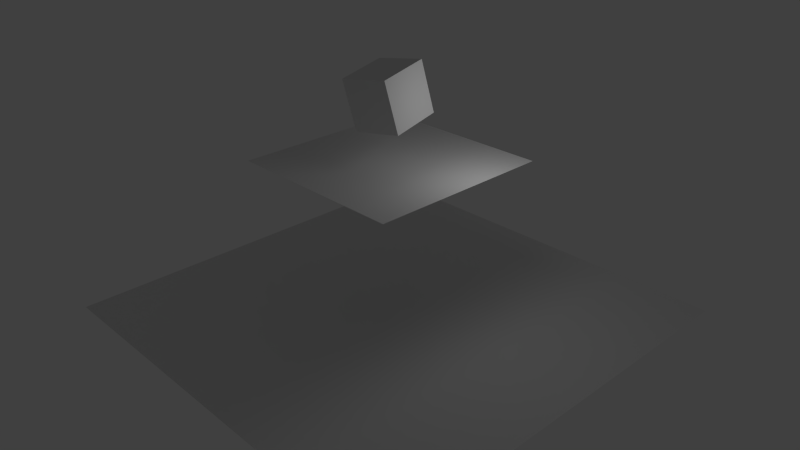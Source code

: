 # Source: TestGhostSensor.blend  (saved by Blender 2.62.3; exported with 4.5.12 LTS)
import bpy
from mathutils import Matrix  # noqa: F401  (used for matrix-valued properties, if any)

bpy.ops.wm.read_factory_settings(use_empty=True)
scene = bpy.context.scene
scene.name = 'Scene'

# ---- collections
col_collection_1 = bpy.data.collections.new('Collection 1'); scene.collection.children.link(col_collection_1)

# ---- materials (node trees are filled in below, after node groups)
mat_material = bpy.data.materials.new('Material')
mat_material.alpha_threshold = 0.0
mat_material.roughness = 0.5
mat_material.line_color = (0.0, 0.0, 0.0, 1.0)

# ---- material node trees

# ---- world
world_world = bpy.data.worlds.new('World'); scene.world = world_world
world_world.color = (0.05088, 0.05088, 0.05088)
world_world.use_sun_shadow = False
world_world.sun_shadow_jitter_overblur = 0.0
world_world.cycles.sampling_method = 'MANUAL'
world_world.cycles.sample_map_resolution = 256

# ---- cameras
cam_camera = bpy.data.cameras.new('Camera')
cam_camera.clip_end = 100.0
cam_camera.lens = 35.0
cam_camera.sensor_width = 32.0
cam_camera.sensor_height = 18.0
cam_camera.ortho_scale = 7.314
cam_camera.dof.focus_distance = 0.0
cam_camera.dof.aperture_fstop = 128.0

# ---- lights
light_lamp = bpy.data.lights.new('Lamp', 'POINT')
light_lamp.transmission_factor = 0.0
light_lamp.cutoff_distance = 30.0
light_lamp.energy = 100.0
light_lamp.shadow_buffer_clip_start = 1.001
light_lamp.shadow_soft_size = 1.0
light_lamp.shadow_maximum_resolution = 0.006
light_lamp.use_absolute_resolution = True
light_lamp.cycles.use_multiple_importance_sampling = False

# ---- meshes
me_plane_001 = bpy.data.meshes.new('Plane.001')
me_plane_001.from_pydata([(1.0, -1.0, 0.0), (-1.0, -1.0, 0.0), (1.0, 1.0, 0.0), (-1.0, 1.0, 0.0)], [], [(2, 3, 1, 0)])
me_plane_001.use_remesh_preserve_volume = False
me_plane_001.use_remesh_preserve_attributes = False
me_plane_001.use_mirror_vertex_groups = False
me_plane_001.update()
me_plane = bpy.data.meshes.new('Plane')
me_plane.from_pydata([(1.0, -1.0, 0.0), (-1.0, -1.0, 0.0), (1.0, 1.0, 0.0), (-1.0, 1.0, 0.0)], [], [(2, 3, 1, 0)])
me_plane.use_remesh_preserve_volume = False
me_plane.use_remesh_preserve_attributes = False
me_plane.use_mirror_vertex_groups = False
me_plane.update()
me_cube = bpy.data.meshes.new('Cube')
me_cube.from_pydata([(1.0, 1.0, -1.0), (1.0, -1.0, -1.0), (-1.0, -1.0, -1.0), (-1.0, 1.0, -1.0), (1.0, 1.0, 1.0), (1.0, -1.0, 1.0), (-1.0, -1.0, 1.0), (-1.0, 1.0, 1.0)], [], [(0, 1, 2, 3), (4, 7, 6, 5), (0, 4, 5, 1), (1, 5, 6, 2), (2, 6, 7, 3), (4, 0, 3, 7)])
_ca = me_cube.color_attributes.new('Col', 'BYTE_COLOR', 'CORNER')
_ca.data.foreach_set('color', [1.0, 1.0, 1.0, 1.0, 1.0, 1.0, 1.0, 1.0, 1.0, 1.0, 1.0, 1.0, 1.0, 1.0, 1.0, 1.0, 1.0, 1.0, 1.0, 1.0, 1.0, 1.0, 1.0, 1.0, 1.0, 1.0, 1.0, 1.0, 1.0, 1.0, 1.0, 1.0, 1.0, 1.0, 1.0, 1.0, 1.0, 1.0, 1.0, 1.0, 1.0, 1.0, 1.0, 1.0, 1.0, 1.0, 1.0, 1.0, 1.0, 1.0, 1.0, 1.0, 1.0, 1.0, 1.0, 1.0, 1.0, 1.0, 1.0, 1.0, 1.0, 1.0, 1.0, 1.0, 1.0, 1.0, 1.0, 1.0, 1.0, 1.0, 1.0, 1.0, 1.0, 1.0, 1.0, 1.0, 1.0, 1.0, 1.0, 1.0, 1.0, 1.0, 1.0, 1.0, 1.0, 1.0, 1.0, 1.0, 1.0, 1.0, 1.0, 1.0, 1.0, 1.0, 1.0, 1.0])
me_cube.materials.append(mat_material)
me_cube.use_remesh_preserve_volume = False
me_cube.use_remesh_preserve_attributes = False
me_cube.use_mirror_vertex_groups = False
me_cube.update()

# ---- objects
ob_empty = bpy.data.objects.new('Empty', None)
ob_plane_001 = bpy.data.objects.new('Plane.001', me_plane_001)
ob_plane = bpy.data.objects.new('Plane', me_plane)
ob_cube = bpy.data.objects.new('Cube', me_cube)
ob_lamp = bpy.data.objects.new('Lamp', light_lamp)
ob_camera = bpy.data.objects.new('Camera', cam_camera)

# ---- transforms, parenting, visibility, modifiers, constraints
ob_empty.location = (0.0, 0.0, 9.809)
ob_empty.empty_image_offset = (0.0, 0.0)
ob_empty.lineart.crease_threshold = 0.0
ob_plane_001.location = (0.0, 0.0, 3.004)
ob_plane_001.scale = (3.65, 3.65, 3.65)
ob_plane_001.lineart.crease_threshold = 0.0
ob_plane.location = (0.0, 0.0, -3.297)
ob_plane.scale = (8.65, 8.65, 8.65)
ob_plane.lineart.crease_threshold = 0.0
ob_cube.location = (0.0, 0.0, 5.456)
ob_cube.rotation_euler = (0.152, -0.1562, 0.09673)
ob_cube.lock_rotations_4d = False
ob_cube.empty_display_type = 'ARROWS'
ob_cube.lineart.crease_threshold = 0.0
ob_lamp.location = (4.076, 1.005, 5.904)
ob_lamp.rotation_euler = (0.6503, 0.05522, 1.866)
ob_lamp.lock_rotations_4d = False
ob_lamp.empty_display_type = 'ARROWS'
ob_lamp.color = (0.0, 0.0, 0.0, 0.0)
ob_lamp.lineart.crease_threshold = 0.0
ob_camera.location = (21.76, -19.82, 15.05)
ob_camera.rotation_euler = (1.109, 0.01082, 0.8149)
ob_camera.lock_rotations_4d = False
ob_camera.empty_display_type = 'ARROWS'
ob_camera.color = (0.0, 0.0, 0.0, 0.0)
ob_camera.display_type = 'WIRE'
ob_camera.lineart.crease_threshold = 0.0

# ---- collection membership
col_collection_1.objects.link(ob_empty)
col_collection_1.objects.link(ob_plane_001)
col_collection_1.objects.link(ob_plane)
col_collection_1.objects.link(ob_cube)
col_collection_1.objects.link(ob_lamp)
col_collection_1.objects.link(ob_camera)

# ---- scene / render settings (as saved in the file)
scene.camera = ob_camera
scene.frame_start = 1; scene.frame_end = 250; scene.frame_set(1)
scene.render.engine = 'BLENDER_EEVEE_NEXT'
scene.render.image_settings.color_mode = 'RGB'
scene.render.image_settings.compression = 90
scene.render.resolution_percentage = 50
scene.render.dither_intensity = 0.0
scene.render.bake_margin = 2
scene.render.bake_bias = 0.0
scene.cycles.use_denoising = False
scene.cycles.samples = 10
scene.cycles.sampling_pattern = 'TABULATED_SOBOL'
scene.cycles.light_sampling_threshold = 0.0
scene.cycles.use_adaptive_sampling = False
scene.cycles.use_light_tree = False
scene.cycles.blur_glossy = 0.0
scene.cycles.volume_bounces = 1
scene.cycles.pixel_filter_type = 'GAUSSIAN'
scene.cycles.sample_clamp_indirect = 0.0
scene.view_settings.view_transform = 'Standard'
bpy.context.view_layer.update()
